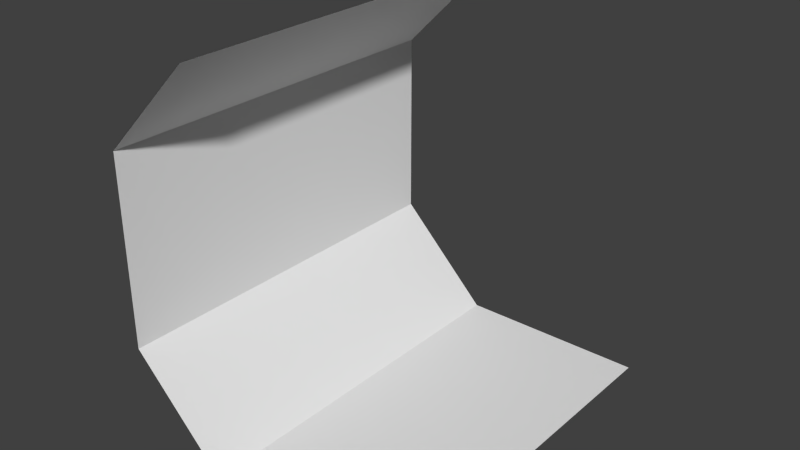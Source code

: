 # Source: wallOuter.blend  (saved by Blender 2.74.0; exported with 4.5.12 LTS)
import bpy
from mathutils import Matrix  # noqa: F401  (used for matrix-valued properties, if any)

bpy.ops.wm.read_factory_settings(use_empty=True)
scene = bpy.context.scene
scene.name = 'Scene'

# ---- collections
col_collection_1 = bpy.data.collections.new('Collection 1'); scene.collection.children.link(col_collection_1)

# ---- world
world_world = bpy.data.worlds.new('World'); scene.world = world_world
world_world.color = (0.05088, 0.05088, 0.05088)
world_world.use_sun_shadow = False
world_world.sun_shadow_jitter_overblur = 0.0
world_world.cycles.sampling_method = 'MANUAL'
world_world.cycles.sample_map_resolution = 256

# ---- meshes
me_plane = bpy.data.meshes.new('Plane')
me_plane.from_pydata([(-1.0, -1.0, 0.0), (0.0, -1.0, 0.0), (-1.0, 1.0, 0.0), (0.0, 1.0, 0.0), (-1.5, -1.0, 0.5), (-1.5, 1.0, 0.5), (-1.5, -1.0, 1.5), (-1.5, 1.0, 1.5), (-1.0, -1.0, 2.0), (-1.0, 1.0, 2.0)], [], [(0, 1, 3, 2), (0, 2, 5, 4), (6, 4, 7), (4, 5, 7), (6, 7, 9, 8)])
me_plane.use_remesh_preserve_volume = False
me_plane.use_remesh_preserve_attributes = False
me_plane.use_mirror_vertex_groups = False
me_plane.update()

# ---- objects
ob_plane = bpy.data.objects.new('Plane', me_plane)

# ---- transforms, parenting, visibility, modifiers, constraints
ob_plane.location = (0.5, 0.0, 0.0)
ob_plane.scale = (0.5, 0.5, 0.5)
ob_plane.lineart.crease_threshold = 0.0

# ---- collection membership
col_collection_1.objects.link(ob_plane)

# ---- scene / render settings (as saved in the file)
scene.frame_start = 1; scene.frame_end = 250; scene.frame_set(1)
scene.render.engine = 'BLENDER_EEVEE_NEXT'
scene.render.resolution_percentage = 50
scene.render.dither_intensity = 0.0
scene.cycles.use_denoising = False
scene.cycles.samples = 10
scene.cycles.sampling_pattern = 'TABULATED_SOBOL'
scene.cycles.light_sampling_threshold = 0.0
scene.cycles.use_adaptive_sampling = False
scene.cycles.use_light_tree = False
scene.cycles.blur_glossy = 0.0
scene.cycles.pixel_filter_type = 'GAUSSIAN'
scene.cycles.sample_clamp_indirect = 0.0
scene.view_settings.view_transform = 'Standard'
bpy.context.view_layer.update()

# ---- added for rendering (the .blend has no active camera and no usable light): camera, sun
cam_auto = bpy.data.cameras.new('AutoCamera')
cam_auto.lens = 50.0
cam_auto.sensor_width = 36.0
cam_auto.clip_end = 1000.0
ob_auto_camera = bpy.data.objects.new('AutoCamera', cam_auto)
scene.collection.objects.link(ob_auto_camera)
ob_auto_camera.location = (1.60608, -1.7773, 1.68487)
ob_auto_camera.rotation_euler = (1.09748, -7.21219e-08, 0.694738)
scene.camera = ob_auto_camera
light_auto_sun = bpy.data.lights.new('AutoSun', 'SUN')
light_auto_sun.energy = 3.0
light_auto_sun.angle = 0.0523599
ob_auto_sun = bpy.data.objects.new('AutoSun', light_auto_sun)
scene.collection.objects.link(ob_auto_sun)
ob_auto_sun.rotation_euler = (0.872665, 0.174533, 0.523599)
bpy.context.view_layer.update()
